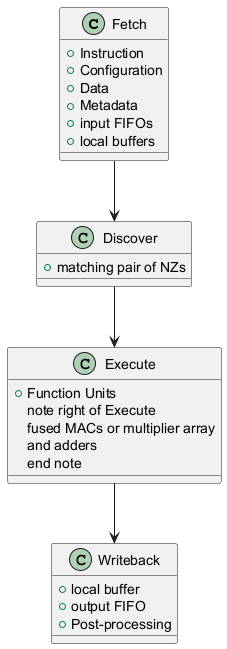

The diagram above was rendered by PlantUML. Its source (embedded in the PNG):
@startuml
class Fetch {
  +Instruction
  +Configuration
  +Data
  +Metadata
  +input FIFOs
  +local buffers
}

class Discover {
  +matching pair of NZs
}

class Execute {
  +Function Units
  note right of Execute
    fused MACs or multiplier array
    and adders
  end note
}

class Writeback {
  +local buffer
  +output FIFO
  +Post-processing
}

Fetch --> Discover
Discover --> Execute
Execute --> Writeback
@enduml